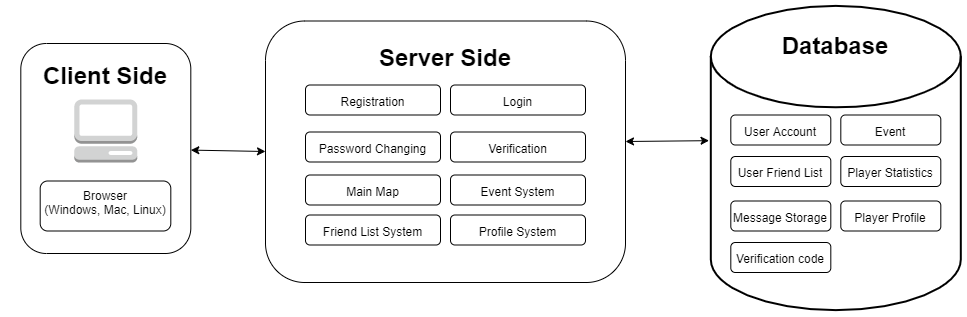

The diagram above was exported from draw.io. Its source (the exported page's mxGraphModel, read from the mxfile embedded in the PNG):
<mxGraphModel dx="1422" dy="762" grid="1" gridSize="10" guides="1" tooltips="1" connect="1" arrows="1" fold="1" page="1" pageScale="1" pageWidth="827" pageHeight="1169" math="0" shadow="0">
  <root>
    <mxCell id="0" />
    <mxCell id="1" parent="0" />
    <mxCell id="3qLcw_jy7qJnD6u7MgPw-1" value="" style="strokeWidth=2;html=1;shape=mxgraph.flowchart.database;whiteSpace=wrap;" parent="1" vertex="1">
      <mxGeometry x="785.31" y="123.38" width="250" height="304.25" as="geometry" />
    </mxCell>
    <mxCell id="3qLcw_jy7qJnD6u7MgPw-2" value="&lt;span style=&quot;font-weight: 700&quot;&gt;&lt;font style=&quot;font-size: 24px&quot;&gt;Database&lt;/font&gt;&lt;/span&gt;" style="text;html=1;strokeColor=none;fillColor=none;align=center;verticalAlign=middle;whiteSpace=wrap;rounded=0;" parent="1" vertex="1">
      <mxGeometry x="848.31" y="138.5" width="124" height="50" as="geometry" />
    </mxCell>
    <mxCell id="3qLcw_jy7qJnD6u7MgPw-3" value="&lt;span style=&quot;font-size: 12px ; text-align: left&quot;&gt;User Account&lt;/span&gt;" style="rounded=1;whiteSpace=wrap;html=1;fontSize=18;" parent="1" vertex="1">
      <mxGeometry x="805.31" y="232.5" width="100" height="30" as="geometry" />
    </mxCell>
    <mxCell id="3qLcw_jy7qJnD6u7MgPw-4" value="&lt;div style=&quot;text-align: left&quot;&gt;&lt;span style=&quot;font-size: 12px&quot;&gt;Player Profile&lt;/span&gt;&lt;/div&gt;" style="rounded=1;whiteSpace=wrap;html=1;fontSize=18;" parent="1" vertex="1">
      <mxGeometry x="915.31" y="318.5" width="100" height="30" as="geometry" />
    </mxCell>
    <mxCell id="3qLcw_jy7qJnD6u7MgPw-5" value="&lt;span style=&quot;font-size: 12px ; text-align: left&quot;&gt;Message Storage&lt;/span&gt;" style="rounded=1;whiteSpace=wrap;html=1;fontSize=18;" parent="1" vertex="1">
      <mxGeometry x="805.31" y="318.5" width="100" height="30" as="geometry" />
    </mxCell>
    <mxCell id="3qLcw_jy7qJnD6u7MgPw-6" value="&lt;span style=&quot;font-size: 12px ; text-align: left&quot;&gt;User Friend List&lt;/span&gt;" style="rounded=1;whiteSpace=wrap;html=1;fontSize=18;" parent="1" vertex="1">
      <mxGeometry x="805.31" y="274" width="100" height="30" as="geometry" />
    </mxCell>
    <mxCell id="3qLcw_jy7qJnD6u7MgPw-7" value="&lt;span style=&quot;font-size: 12px ; text-align: left&quot;&gt;Event&lt;/span&gt;" style="rounded=1;whiteSpace=wrap;html=1;fontSize=18;" parent="1" vertex="1">
      <mxGeometry x="915.31" y="232.5" width="100" height="30" as="geometry" />
    </mxCell>
    <mxCell id="3qLcw_jy7qJnD6u7MgPw-8" value="&lt;span style=&quot;font-size: 12px ; text-align: left&quot;&gt;Player Statistics&lt;/span&gt;" style="rounded=1;whiteSpace=wrap;html=1;fontSize=18;" parent="1" vertex="1">
      <mxGeometry x="915.31" y="274" width="100" height="30" as="geometry" />
    </mxCell>
    <mxCell id="3qLcw_jy7qJnD6u7MgPw-9" value="" style="rounded=1;whiteSpace=wrap;html=1;fontSize=24;" parent="1" vertex="1">
      <mxGeometry x="340" y="138.5" width="360" height="261.5" as="geometry" />
    </mxCell>
    <mxCell id="3qLcw_jy7qJnD6u7MgPw-10" value="" style="rounded=1;whiteSpace=wrap;html=1;fontSize=24;" parent="1" vertex="1">
      <mxGeometry x="95.31" y="161" width="170" height="210" as="geometry" />
    </mxCell>
    <mxCell id="3qLcw_jy7qJnD6u7MgPw-11" value="&lt;span style=&quot;font-weight: 700&quot;&gt;&lt;font style=&quot;font-size: 24px&quot;&gt;Client Side&lt;/font&gt;&lt;/span&gt;" style="text;html=1;strokeColor=none;fillColor=none;align=center;verticalAlign=middle;whiteSpace=wrap;rounded=0;fontSize=24;" parent="1" vertex="1">
      <mxGeometry x="80" y="178.5" width="200" height="30" as="geometry" />
    </mxCell>
    <mxCell id="3qLcw_jy7qJnD6u7MgPw-12" value="&lt;span style=&quot;font-weight: 700&quot;&gt;&lt;font style=&quot;font-size: 24px&quot;&gt;Server Side&lt;/font&gt;&lt;/span&gt;" style="text;html=1;strokeColor=none;fillColor=none;align=center;verticalAlign=middle;whiteSpace=wrap;rounded=0;fontSize=24;" parent="1" vertex="1">
      <mxGeometry x="419.99999999999994" y="161" width="200" height="30" as="geometry" />
    </mxCell>
    <mxCell id="3qLcw_jy7qJnD6u7MgPw-13" value="" style="rounded=1;whiteSpace=wrap;html=1;fontSize=24;" parent="1" vertex="1">
      <mxGeometry x="114.69" y="298.5" width="130.62" height="50" as="geometry" />
    </mxCell>
    <mxCell id="3qLcw_jy7qJnD6u7MgPw-14" value="Browser&#10;(Windows, Mac, Linux)" style="text;strokeColor=none;fillColor=none;align=center;verticalAlign=middle;spacingLeft=4;spacingRight=4;overflow=hidden;points=[[0,0.5],[1,0.5]];portConstraint=eastwest;rotatable=0;" parent="1" vertex="1">
      <mxGeometry x="107" y="280" width="146" height="80" as="geometry" />
    </mxCell>
    <mxCell id="3qLcw_jy7qJnD6u7MgPw-15" value="" style="outlineConnect=0;dashed=0;verticalLabelPosition=bottom;verticalAlign=top;align=center;html=1;shape=mxgraph.aws3.management_console;fillColor=#D2D3D3;gradientColor=none;rounded=1;fontSize=24;" parent="1" vertex="1">
      <mxGeometry x="148.81" y="217" width="63" height="63" as="geometry" />
    </mxCell>
    <mxCell id="3qLcw_jy7qJnD6u7MgPw-16" value="&lt;span style=&quot;font-size: 12px ; text-align: left&quot;&gt;Registration&lt;/span&gt;" style="rounded=1;whiteSpace=wrap;html=1;fontSize=18;" parent="1" vertex="1">
      <mxGeometry x="379.99999999999994" y="202.5" width="135" height="30" as="geometry" />
    </mxCell>
    <mxCell id="3qLcw_jy7qJnD6u7MgPw-17" value="&lt;div style=&quot;text-align: left&quot;&gt;&lt;span style=&quot;font-size: 12px&quot;&gt;Event System&lt;/span&gt;&lt;br&gt;&lt;/div&gt;" style="rounded=1;whiteSpace=wrap;html=1;fontSize=18;" parent="1" vertex="1">
      <mxGeometry x="525" y="292.5" width="135" height="30" as="geometry" />
    </mxCell>
    <mxCell id="3qLcw_jy7qJnD6u7MgPw-18" value="&lt;span style=&quot;font-size: 12px ; text-align: left&quot;&gt;Main Map&lt;/span&gt;" style="rounded=1;whiteSpace=wrap;html=1;fontSize=18;" parent="1" vertex="1">
      <mxGeometry x="379.99999999999994" y="292.5" width="135" height="30" as="geometry" />
    </mxCell>
    <mxCell id="3qLcw_jy7qJnD6u7MgPw-19" value="&lt;span style=&quot;font-size: 12px ; text-align: left&quot;&gt;Password Changing&lt;/span&gt;" style="rounded=1;whiteSpace=wrap;html=1;fontSize=18;" parent="1" vertex="1">
      <mxGeometry x="379.99999999999994" y="249.5" width="135" height="30" as="geometry" />
    </mxCell>
    <mxCell id="3qLcw_jy7qJnD6u7MgPw-20" value="&lt;span style=&quot;font-size: 12px ; text-align: left&quot;&gt;Login&lt;/span&gt;" style="rounded=1;whiteSpace=wrap;html=1;fontSize=18;" parent="1" vertex="1">
      <mxGeometry x="525" y="202.5" width="135" height="30" as="geometry" />
    </mxCell>
    <mxCell id="3qLcw_jy7qJnD6u7MgPw-21" value="&lt;span style=&quot;font-size: 12px ; text-align: left&quot;&gt;Verification&lt;/span&gt;" style="rounded=1;whiteSpace=wrap;html=1;fontSize=18;" parent="1" vertex="1">
      <mxGeometry x="525" y="249.5" width="135" height="30" as="geometry" />
    </mxCell>
    <mxCell id="3qLcw_jy7qJnD6u7MgPw-22" value="&lt;div style=&quot;text-align: left&quot;&gt;&lt;span style=&quot;font-size: 12px&quot;&gt;Friend List System&lt;/span&gt;&lt;br&gt;&lt;/div&gt;" style="rounded=1;whiteSpace=wrap;html=1;fontSize=18;" parent="1" vertex="1">
      <mxGeometry x="379.99999999999994" y="332.5" width="135" height="30" as="geometry" />
    </mxCell>
    <mxCell id="3qLcw_jy7qJnD6u7MgPw-26" value="&lt;span style=&quot;font-size: 12px ; text-align: left&quot;&gt;Profile System&lt;/span&gt;" style="rounded=1;whiteSpace=wrap;html=1;fontSize=18;" parent="1" vertex="1">
      <mxGeometry x="525" y="332.5" width="135" height="30" as="geometry" />
    </mxCell>
    <mxCell id="3qLcw_jy7qJnD6u7MgPw-28" value="&lt;div style=&quot;text-align: left&quot;&gt;&lt;span style=&quot;font-size: 12px&quot;&gt;Verification code&lt;/span&gt;&lt;/div&gt;" style="rounded=1;whiteSpace=wrap;html=1;fontSize=18;" parent="1" vertex="1">
      <mxGeometry x="805.31" y="360" width="100" height="30" as="geometry" />
    </mxCell>
    <mxCell id="3qLcw_jy7qJnD6u7MgPw-30" value="" style="endArrow=classic;startArrow=classic;html=1;rounded=0;" parent="1" source="3qLcw_jy7qJnD6u7MgPw-10" edge="1">
      <mxGeometry width="50" height="50" relative="1" as="geometry">
        <mxPoint x="605.31" y="348.5" as="sourcePoint" />
        <mxPoint x="340" y="269" as="targetPoint" />
      </mxGeometry>
    </mxCell>
    <mxCell id="3qLcw_jy7qJnD6u7MgPw-31" value="" style="endArrow=classic;startArrow=classic;html=1;rounded=0;entryX=-0.007;entryY=0.443;entryDx=0;entryDy=0;entryPerimeter=0;" parent="1" target="3qLcw_jy7qJnD6u7MgPw-1" edge="1">
      <mxGeometry width="50" height="50" relative="1" as="geometry">
        <mxPoint x="700" y="259" as="sourcePoint" />
        <mxPoint x="780" y="259" as="targetPoint" />
      </mxGeometry>
    </mxCell>
  </root>
</mxGraphModel>